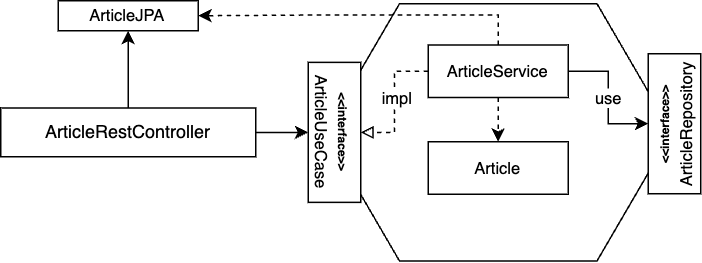

The diagram above was exported from draw.io. Its source (the exported page's mxGraphModel, read from the mxfile embedded in the PNG):
<mxGraphModel dx="1092" dy="615" grid="1" gridSize="10" guides="1" tooltips="1" connect="1" arrows="1" fold="1" page="1" pageScale="1" pageWidth="3300" pageHeight="2339" math="0" shadow="0">
  <root>
    <mxCell id="0" />
    <mxCell id="1" parent="0" />
    <mxCell id="2" value="" style="shape=hexagon;perimeter=hexagonPerimeter2;whiteSpace=wrap;html=1;fixedSize=1;size=50;" vertex="1" parent="1">
      <mxGeometry x="745.83" y="1060" width="231.67" height="171.49" as="geometry" />
    </mxCell>
    <mxCell id="3" style="edgeStyle=orthogonalEdgeStyle;rounded=0;orthogonalLoop=1;jettySize=auto;html=1;exitX=1;exitY=0.5;exitDx=0;exitDy=0;entryX=0.5;entryY=0;entryDx=0;entryDy=0;" edge="1" source="9" target="10" parent="1">
      <mxGeometry relative="1" as="geometry" />
    </mxCell>
    <mxCell id="4" value="use" style="edgeLabel;html=1;align=center;verticalAlign=middle;resizable=0;points=[];" vertex="1" connectable="0" parent="3">
      <mxGeometry x="0.0155" relative="1" as="geometry">
        <mxPoint as="offset" />
      </mxGeometry>
    </mxCell>
    <mxCell id="5" style="edgeStyle=orthogonalEdgeStyle;rounded=0;orthogonalLoop=1;jettySize=auto;html=1;exitX=0.5;exitY=1;exitDx=0;exitDy=0;entryX=0.5;entryY=0;entryDx=0;entryDy=0;dashed=1;" edge="1" source="9" target="11" parent="1">
      <mxGeometry relative="1" as="geometry" />
    </mxCell>
    <mxCell id="6" style="edgeStyle=orthogonalEdgeStyle;rounded=0;orthogonalLoop=1;jettySize=auto;html=1;exitX=0;exitY=0.5;exitDx=0;exitDy=0;endArrow=block;endFill=0;dashed=1;" edge="1" source="9" target="12" parent="1">
      <mxGeometry relative="1" as="geometry" />
    </mxCell>
    <mxCell id="7" value="impl" style="edgeLabel;html=1;align=center;verticalAlign=middle;resizable=0;points=[];" vertex="1" connectable="0" parent="6">
      <mxGeometry x="-0.0653" y="1" relative="1" as="geometry">
        <mxPoint as="offset" />
      </mxGeometry>
    </mxCell>
    <mxCell id="8" style="edgeStyle=orthogonalEdgeStyle;rounded=0;orthogonalLoop=1;jettySize=auto;html=1;exitX=0.5;exitY=0;exitDx=0;exitDy=0;entryX=1;entryY=0.5;entryDx=0;entryDy=0;dashed=1;" edge="1" source="9" target="16" parent="1">
      <mxGeometry relative="1" as="geometry" />
    </mxCell>
    <mxCell id="9" value="&lt;font style=&quot;font-size: 11px;&quot;&gt;ArticleService&lt;/font&gt;" style="rounded=0;whiteSpace=wrap;html=1;" vertex="1" parent="1">
      <mxGeometry x="815.0000000000001" y="1087.5" width="93.33" height="35" as="geometry" />
    </mxCell>
    <mxCell id="10" value="&lt;font style=&quot;&quot;&gt;&lt;b style=&quot;font-size: 8px;&quot;&gt;&amp;lt;&amp;lt;interface&amp;gt;&amp;gt;&lt;br&gt;&lt;/b&gt;&lt;font style=&quot;font-size: 11px;&quot;&gt;ArticleRepository&lt;/font&gt;&lt;/font&gt;" style="rounded=0;whiteSpace=wrap;html=1;rotation=-90;" vertex="1" parent="1">
      <mxGeometry x="932.5000000000001" y="1122.5" width="93.33" height="35" as="geometry" />
    </mxCell>
    <mxCell id="11" value="&lt;font style=&quot;font-size: 11px;&quot;&gt;Article&lt;/font&gt;" style="rounded=0;whiteSpace=wrap;html=1;" vertex="1" parent="1">
      <mxGeometry x="815.0000000000001" y="1152" width="93.33" height="35" as="geometry" />
    </mxCell>
    <mxCell id="12" value="&lt;font style=&quot;&quot;&gt;&lt;b style=&quot;font-size: 8px;&quot;&gt;&amp;lt;&amp;lt;interface&amp;gt;&amp;gt;&lt;br&gt;&lt;/b&gt;&lt;font style=&quot;font-size: 11px;&quot;&gt;ArticleUseCase&lt;/font&gt;&lt;/font&gt;" style="rounded=0;whiteSpace=wrap;html=1;rotation=90;" vertex="1" parent="1">
      <mxGeometry x="705.8300000000002" y="1128.25" width="93.33" height="35" as="geometry" />
    </mxCell>
    <mxCell id="13" style="edgeStyle=orthogonalEdgeStyle;rounded=0;orthogonalLoop=1;jettySize=auto;html=1;exitX=1;exitY=0.5;exitDx=0;exitDy=0;entryX=0.5;entryY=1;entryDx=0;entryDy=0;" edge="1" source="15" target="12" parent="1">
      <mxGeometry relative="1" as="geometry" />
    </mxCell>
    <mxCell id="14" style="edgeStyle=orthogonalEdgeStyle;rounded=0;orthogonalLoop=1;jettySize=auto;html=1;" edge="1" source="15" target="16" parent="1">
      <mxGeometry relative="1" as="geometry">
        <mxPoint x="615" y="1080" as="targetPoint" />
      </mxGeometry>
    </mxCell>
    <mxCell id="15" value="ArticleRestController" style="rounded=0;whiteSpace=wrap;html=1;rotation=0;" vertex="1" parent="1">
      <mxGeometry x="530" y="1129.5" width="170" height="32.5" as="geometry" />
    </mxCell>
    <mxCell id="16" value="&lt;font style=&quot;font-size: 11px;&quot;&gt;ArticleJPA&lt;/font&gt;" style="rounded=0;whiteSpace=wrap;html=1;" vertex="1" parent="1">
      <mxGeometry x="568.33" y="1058" width="93.33" height="20" as="geometry" />
    </mxCell>
  </root>
</mxGraphModel>